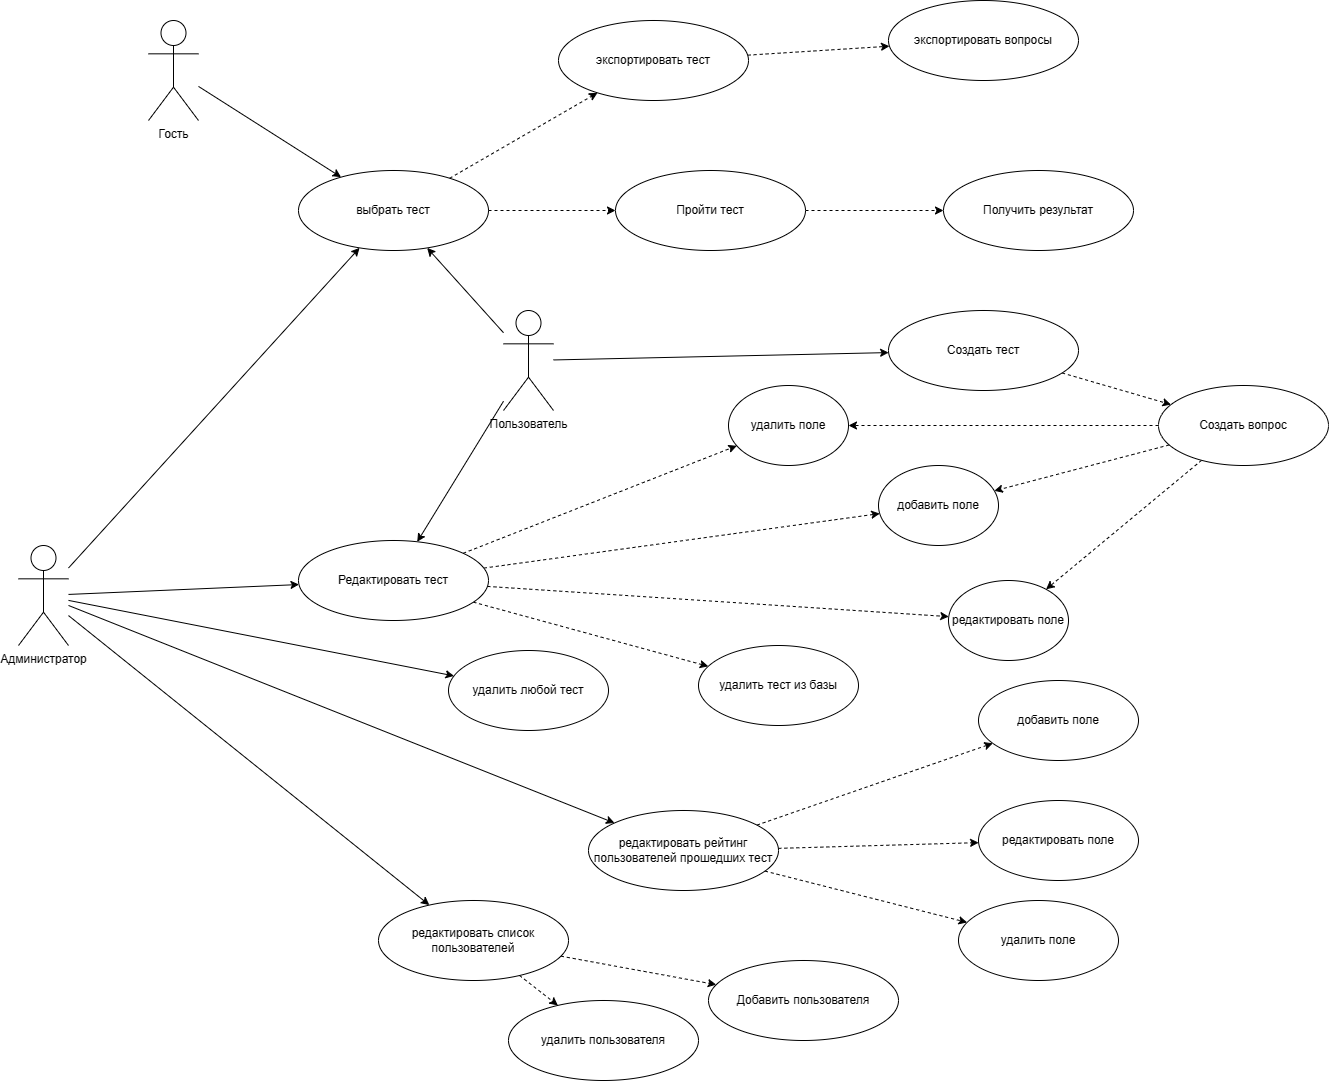

The diagram above was exported from draw.io. Its source (the exported page's mxGraphModel, read from the mxfile embedded in the PNG):
<mxGraphModel dx="1973" dy="1360" grid="1" gridSize="10" guides="1" tooltips="1" connect="1" arrows="1" fold="1" page="1" pageScale="1" pageWidth="1654" pageHeight="1169" math="0" shadow="0">
  <root>
    <mxCell id="0" />
    <mxCell id="1" parent="0" />
    <mxCell id="lIecwyp-Oor_OH4aMUIL-46" style="rounded=0;orthogonalLoop=1;jettySize=auto;html=1;" parent="1" source="JMTh1CMP9nS4zh7uvsHq-1" target="lIecwyp-Oor_OH4aMUIL-22" edge="1">
      <mxGeometry relative="1" as="geometry" />
    </mxCell>
    <mxCell id="JMTh1CMP9nS4zh7uvsHq-1" value="Пользователь" style="shape=umlActor;verticalLabelPosition=bottom;verticalAlign=top;html=1;outlineConnect=0;" parent="1" vertex="1">
      <mxGeometry x="525" y="350" width="50" height="100" as="geometry" />
    </mxCell>
    <mxCell id="lIecwyp-Oor_OH4aMUIL-34" style="rounded=0;orthogonalLoop=1;jettySize=auto;html=1;" parent="1" source="JMTh1CMP9nS4zh7uvsHq-2" target="lIecwyp-Oor_OH4aMUIL-31" edge="1">
      <mxGeometry relative="1" as="geometry" />
    </mxCell>
    <mxCell id="lIecwyp-Oor_OH4aMUIL-36" style="rounded=0;orthogonalLoop=1;jettySize=auto;html=1;" parent="1" source="JMTh1CMP9nS4zh7uvsHq-2" target="lIecwyp-Oor_OH4aMUIL-39" edge="1">
      <mxGeometry relative="1" as="geometry">
        <mxPoint x="379.3995456988771" y="642.4335983423216" as="targetPoint" />
      </mxGeometry>
    </mxCell>
    <mxCell id="lIecwyp-Oor_OH4aMUIL-38" style="rounded=0;orthogonalLoop=1;jettySize=auto;html=1;" parent="1" source="JMTh1CMP9nS4zh7uvsHq-2" target="lIecwyp-Oor_OH4aMUIL-28" edge="1">
      <mxGeometry relative="1" as="geometry" />
    </mxCell>
    <mxCell id="lIecwyp-Oor_OH4aMUIL-56" style="rounded=0;orthogonalLoop=1;jettySize=auto;html=1;" parent="1" source="JMTh1CMP9nS4zh7uvsHq-2" target="lIecwyp-Oor_OH4aMUIL-22" edge="1">
      <mxGeometry relative="1" as="geometry" />
    </mxCell>
    <mxCell id="JMTh1CMP9nS4zh7uvsHq-2" value="Администратор" style="shape=umlActor;verticalLabelPosition=bottom;verticalAlign=top;html=1;outlineConnect=0;" parent="1" vertex="1">
      <mxGeometry x="40" y="585" width="50" height="100" as="geometry" />
    </mxCell>
    <mxCell id="lIecwyp-Oor_OH4aMUIL-47" style="rounded=0;orthogonalLoop=1;jettySize=auto;html=1;" parent="1" source="JMTh1CMP9nS4zh7uvsHq-3" target="lIecwyp-Oor_OH4aMUIL-22" edge="1">
      <mxGeometry relative="1" as="geometry" />
    </mxCell>
    <mxCell id="JMTh1CMP9nS4zh7uvsHq-3" value="Гость&lt;div&gt;&lt;br/&gt;&lt;/div&gt;" style="shape=umlActor;verticalLabelPosition=bottom;verticalAlign=top;html=1;outlineConnect=0;" parent="1" vertex="1">
      <mxGeometry x="170" y="60" width="50" height="100" as="geometry" />
    </mxCell>
    <mxCell id="lIecwyp-Oor_OH4aMUIL-1" style="rounded=0;orthogonalLoop=1;jettySize=auto;html=1;dashed=1;" parent="1" source="lIecwyp-Oor_OH4aMUIL-2" target="lIecwyp-Oor_OH4aMUIL-27" edge="1">
      <mxGeometry relative="1" as="geometry" />
    </mxCell>
    <mxCell id="lIecwyp-Oor_OH4aMUIL-2" value="Пройти тест" style="ellipse;whiteSpace=wrap;html=1;" parent="1" vertex="1">
      <mxGeometry x="637" y="210" width="190" height="80" as="geometry" />
    </mxCell>
    <mxCell id="lIecwyp-Oor_OH4aMUIL-4" style="rounded=0;orthogonalLoop=1;jettySize=auto;html=1;" parent="1" source="JMTh1CMP9nS4zh7uvsHq-2" target="lIecwyp-Oor_OH4aMUIL-18" edge="1">
      <mxGeometry relative="1" as="geometry">
        <mxPoint x="500.2357319398284" y="639.0779425313187" as="sourcePoint" />
        <mxPoint x="560.322686052164" y="733.5890681958483" as="targetPoint" />
      </mxGeometry>
    </mxCell>
    <mxCell id="lIecwyp-Oor_OH4aMUIL-40" style="rounded=0;orthogonalLoop=1;jettySize=auto;html=1;" parent="1" source="JMTh1CMP9nS4zh7uvsHq-1" target="lIecwyp-Oor_OH4aMUIL-39" edge="1">
      <mxGeometry relative="1" as="geometry" />
    </mxCell>
    <mxCell id="lIecwyp-Oor_OH4aMUIL-6" style="rounded=0;orthogonalLoop=1;jettySize=auto;html=1;dashed=1;" parent="1" source="lIecwyp-Oor_OH4aMUIL-8" target="lIecwyp-Oor_OH4aMUIL-13" edge="1">
      <mxGeometry relative="1" as="geometry" />
    </mxCell>
    <mxCell id="lIecwyp-Oor_OH4aMUIL-7" style="rounded=0;orthogonalLoop=1;jettySize=auto;html=1;dashed=1;" parent="1" source="lIecwyp-Oor_OH4aMUIL-8" target="lIecwyp-Oor_OH4aMUIL-19" edge="1">
      <mxGeometry relative="1" as="geometry" />
    </mxCell>
    <mxCell id="lIecwyp-Oor_OH4aMUIL-8" value="Создать вопрос" style="ellipse;whiteSpace=wrap;html=1;" parent="1" vertex="1">
      <mxGeometry x="1180" y="425" width="170" height="80" as="geometry" />
    </mxCell>
    <mxCell id="lIecwyp-Oor_OH4aMUIL-9" value="добавить поле" style="ellipse;whiteSpace=wrap;html=1;" parent="1" vertex="1">
      <mxGeometry x="900" y="505" width="120" height="80" as="geometry" />
    </mxCell>
    <mxCell id="lIecwyp-Oor_OH4aMUIL-10" style="rounded=0;orthogonalLoop=1;jettySize=auto;html=1;dashed=1;" parent="1" source="lIecwyp-Oor_OH4aMUIL-11" target="lIecwyp-Oor_OH4aMUIL-8" edge="1">
      <mxGeometry relative="1" as="geometry" />
    </mxCell>
    <mxCell id="lIecwyp-Oor_OH4aMUIL-11" value="Создать тест" style="ellipse;whiteSpace=wrap;html=1;" parent="1" vertex="1">
      <mxGeometry x="910" y="350" width="190" height="80" as="geometry" />
    </mxCell>
    <mxCell id="lIecwyp-Oor_OH4aMUIL-12" style="rounded=0;orthogonalLoop=1;jettySize=auto;html=1;dashed=1;" parent="1" source="lIecwyp-Oor_OH4aMUIL-8" target="lIecwyp-Oor_OH4aMUIL-9" edge="1">
      <mxGeometry relative="1" as="geometry" />
    </mxCell>
    <mxCell id="lIecwyp-Oor_OH4aMUIL-13" value="редактировать поле" style="ellipse;whiteSpace=wrap;html=1;" parent="1" vertex="1">
      <mxGeometry x="970" y="620" width="120" height="80" as="geometry" />
    </mxCell>
    <mxCell id="lIecwyp-Oor_OH4aMUIL-14" style="rounded=0;orthogonalLoop=1;jettySize=auto;html=1;dashed=1;" parent="1" source="lIecwyp-Oor_OH4aMUIL-39" target="lIecwyp-Oor_OH4aMUIL-17" edge="1">
      <mxGeometry relative="1" as="geometry" />
    </mxCell>
    <mxCell id="lIecwyp-Oor_OH4aMUIL-17" value="удалить тест из базы" style="ellipse;whiteSpace=wrap;html=1;" parent="1" vertex="1">
      <mxGeometry x="720" y="685" width="160" height="80" as="geometry" />
    </mxCell>
    <mxCell id="lIecwyp-Oor_OH4aMUIL-18" value="удалить любой тест" style="ellipse;whiteSpace=wrap;html=1;" parent="1" vertex="1">
      <mxGeometry x="470" y="690" width="160" height="80" as="geometry" />
    </mxCell>
    <mxCell id="lIecwyp-Oor_OH4aMUIL-19" value="удалить поле" style="ellipse;whiteSpace=wrap;html=1;" parent="1" vertex="1">
      <mxGeometry x="750" y="425" width="120" height="80" as="geometry" />
    </mxCell>
    <mxCell id="lIecwyp-Oor_OH4aMUIL-20" style="rounded=0;orthogonalLoop=1;jettySize=auto;html=1;" parent="1" source="JMTh1CMP9nS4zh7uvsHq-1" target="lIecwyp-Oor_OH4aMUIL-11" edge="1">
      <mxGeometry relative="1" as="geometry">
        <mxPoint x="398.13458499447734" y="573.1345849944773" as="targetPoint" />
      </mxGeometry>
    </mxCell>
    <mxCell id="lIecwyp-Oor_OH4aMUIL-21" style="rounded=0;orthogonalLoop=1;jettySize=auto;html=1;dashed=1;" parent="1" source="lIecwyp-Oor_OH4aMUIL-22" target="lIecwyp-Oor_OH4aMUIL-2" edge="1">
      <mxGeometry relative="1" as="geometry" />
    </mxCell>
    <mxCell id="lIecwyp-Oor_OH4aMUIL-22" value="выбрать тест" style="ellipse;whiteSpace=wrap;html=1;" parent="1" vertex="1">
      <mxGeometry x="320" y="210" width="190" height="80" as="geometry" />
    </mxCell>
    <mxCell id="lIecwyp-Oor_OH4aMUIL-23" style="rounded=0;orthogonalLoop=1;jettySize=auto;html=1;dashed=1;" parent="1" source="lIecwyp-Oor_OH4aMUIL-24" target="lIecwyp-Oor_OH4aMUIL-26" edge="1">
      <mxGeometry relative="1" as="geometry" />
    </mxCell>
    <mxCell id="lIecwyp-Oor_OH4aMUIL-24" value="экспортировать тест" style="ellipse;whiteSpace=wrap;html=1;" parent="1" vertex="1">
      <mxGeometry x="580" y="60" width="190" height="80" as="geometry" />
    </mxCell>
    <mxCell id="lIecwyp-Oor_OH4aMUIL-25" style="rounded=0;orthogonalLoop=1;jettySize=auto;html=1;dashed=1;" parent="1" source="lIecwyp-Oor_OH4aMUIL-22" target="lIecwyp-Oor_OH4aMUIL-24" edge="1">
      <mxGeometry relative="1" as="geometry" />
    </mxCell>
    <mxCell id="lIecwyp-Oor_OH4aMUIL-26" value="экспортировать вопросы" style="ellipse;whiteSpace=wrap;html=1;" parent="1" vertex="1">
      <mxGeometry x="910" y="40" width="190" height="80" as="geometry" />
    </mxCell>
    <mxCell id="lIecwyp-Oor_OH4aMUIL-27" value="Получить результат" style="ellipse;whiteSpace=wrap;html=1;" parent="1" vertex="1">
      <mxGeometry x="965" y="210" width="190" height="80" as="geometry" />
    </mxCell>
    <mxCell id="lIecwyp-Oor_OH4aMUIL-53" style="rounded=0;orthogonalLoop=1;jettySize=auto;html=1;dashed=1;" parent="1" source="lIecwyp-Oor_OH4aMUIL-28" target="lIecwyp-Oor_OH4aMUIL-50" edge="1">
      <mxGeometry relative="1" as="geometry" />
    </mxCell>
    <mxCell id="lIecwyp-Oor_OH4aMUIL-54" style="rounded=0;orthogonalLoop=1;jettySize=auto;html=1;dashed=1;" parent="1" source="lIecwyp-Oor_OH4aMUIL-28" target="lIecwyp-Oor_OH4aMUIL-51" edge="1">
      <mxGeometry relative="1" as="geometry" />
    </mxCell>
    <mxCell id="lIecwyp-Oor_OH4aMUIL-55" style="rounded=0;orthogonalLoop=1;jettySize=auto;html=1;dashed=1;" parent="1" source="lIecwyp-Oor_OH4aMUIL-28" target="lIecwyp-Oor_OH4aMUIL-52" edge="1">
      <mxGeometry relative="1" as="geometry" />
    </mxCell>
    <mxCell id="lIecwyp-Oor_OH4aMUIL-28" value="редактировать рейтинг пользователей прошедших тест" style="ellipse;whiteSpace=wrap;html=1;" parent="1" vertex="1">
      <mxGeometry x="610" y="850" width="190" height="80" as="geometry" />
    </mxCell>
    <mxCell id="lIecwyp-Oor_OH4aMUIL-29" style="rounded=0;orthogonalLoop=1;jettySize=auto;html=1;dashed=1;" parent="1" source="lIecwyp-Oor_OH4aMUIL-31" target="lIecwyp-Oor_OH4aMUIL-32" edge="1">
      <mxGeometry relative="1" as="geometry" />
    </mxCell>
    <mxCell id="lIecwyp-Oor_OH4aMUIL-30" style="rounded=0;orthogonalLoop=1;jettySize=auto;html=1;dashed=1;" parent="1" source="lIecwyp-Oor_OH4aMUIL-31" target="lIecwyp-Oor_OH4aMUIL-33" edge="1">
      <mxGeometry relative="1" as="geometry" />
    </mxCell>
    <mxCell id="lIecwyp-Oor_OH4aMUIL-31" value="редактировать список пользователей" style="ellipse;whiteSpace=wrap;html=1;" parent="1" vertex="1">
      <mxGeometry x="400" y="940" width="190" height="80" as="geometry" />
    </mxCell>
    <mxCell id="lIecwyp-Oor_OH4aMUIL-32" value="удалить пользователя" style="ellipse;whiteSpace=wrap;html=1;" parent="1" vertex="1">
      <mxGeometry x="530" y="1040" width="190" height="80" as="geometry" />
    </mxCell>
    <mxCell id="lIecwyp-Oor_OH4aMUIL-33" value="Добавить пользователя" style="ellipse;whiteSpace=wrap;html=1;" parent="1" vertex="1">
      <mxGeometry x="730" y="1000" width="190" height="80" as="geometry" />
    </mxCell>
    <mxCell id="lIecwyp-Oor_OH4aMUIL-35" style="edgeStyle=orthogonalEdgeStyle;rounded=0;orthogonalLoop=1;jettySize=auto;html=1;exitX=0.5;exitY=1;exitDx=0;exitDy=0;" parent="1" edge="1">
      <mxGeometry relative="1" as="geometry">
        <mxPoint x="640" y="770" as="sourcePoint" />
        <mxPoint x="640" y="770" as="targetPoint" />
      </mxGeometry>
    </mxCell>
    <mxCell id="lIecwyp-Oor_OH4aMUIL-43" style="rounded=0;orthogonalLoop=1;jettySize=auto;html=1;dashed=1;" parent="1" source="lIecwyp-Oor_OH4aMUIL-39" target="lIecwyp-Oor_OH4aMUIL-19" edge="1">
      <mxGeometry relative="1" as="geometry" />
    </mxCell>
    <mxCell id="lIecwyp-Oor_OH4aMUIL-44" style="rounded=0;orthogonalLoop=1;jettySize=auto;html=1;dashed=1;" parent="1" source="lIecwyp-Oor_OH4aMUIL-39" target="lIecwyp-Oor_OH4aMUIL-9" edge="1">
      <mxGeometry relative="1" as="geometry" />
    </mxCell>
    <mxCell id="lIecwyp-Oor_OH4aMUIL-45" style="rounded=0;orthogonalLoop=1;jettySize=auto;html=1;dashed=1;" parent="1" source="lIecwyp-Oor_OH4aMUIL-39" target="lIecwyp-Oor_OH4aMUIL-13" edge="1">
      <mxGeometry relative="1" as="geometry" />
    </mxCell>
    <mxCell id="lIecwyp-Oor_OH4aMUIL-39" value="Редактировать&amp;nbsp;&lt;span style=&quot;background-color: initial;&quot;&gt;тест&lt;/span&gt;" style="ellipse;whiteSpace=wrap;html=1;" parent="1" vertex="1">
      <mxGeometry x="320" y="580" width="190" height="80" as="geometry" />
    </mxCell>
    <mxCell id="lIecwyp-Oor_OH4aMUIL-50" value="добавить поле" style="ellipse;whiteSpace=wrap;html=1;" parent="1" vertex="1">
      <mxGeometry x="1000" y="720" width="160" height="80" as="geometry" />
    </mxCell>
    <mxCell id="lIecwyp-Oor_OH4aMUIL-51" value="редактировать поле" style="ellipse;whiteSpace=wrap;html=1;" parent="1" vertex="1">
      <mxGeometry x="1000" y="840" width="160" height="80" as="geometry" />
    </mxCell>
    <mxCell id="lIecwyp-Oor_OH4aMUIL-52" value="удалить поле" style="ellipse;whiteSpace=wrap;html=1;" parent="1" vertex="1">
      <mxGeometry x="980" y="940" width="160" height="80" as="geometry" />
    </mxCell>
  </root>
</mxGraphModel>